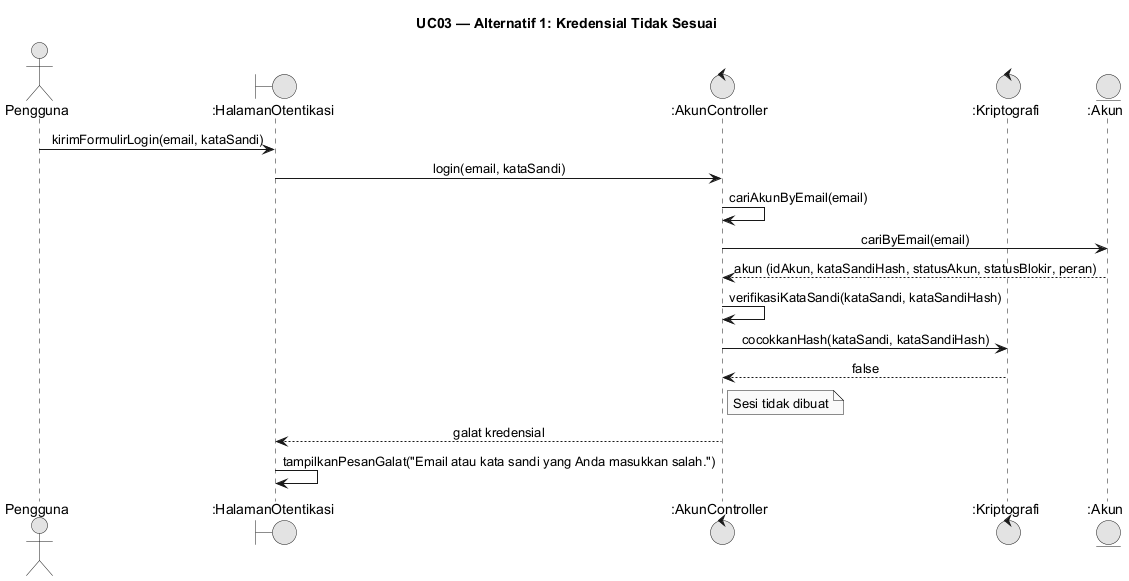

The diagram above was rendered by PlantUML. Its source (embedded in the PNG):
@startuml
skinparam monochrome true
skinparam shadowing false
skinparam defaultFontName Arial
skinparam sequenceMessageAlign center
skinparam backgroundColor #FFFFFF
skinparam responseMessageBelowArrow true
title UC03 — Alternatif 1: Kredensial Tidak Sesuai
actor "Pengguna" as User
boundary ":HalamanOtentikasi" as UIo
control ":AkunController" as AC
control ":Kriptografi" as Kr
entity ":Akun" as Akun
User -> UIo: kirimFormulirLogin(email, kataSandi)
UIo -> AC: login(email, kataSandi)
AC -> AC: cariAkunByEmail(email)
AC -> Akun: cariByEmail(email)
Akun --> AC: akun (idAkun, kataSandiHash, statusAkun, statusBlokir, peran)
AC -> AC: verifikasiKataSandi(kataSandi, kataSandiHash)
AC -> Kr: cocokkanHash(kataSandi, kataSandiHash)
Kr --> AC: false
note right of AC: Sesi tidak dibuat
AC --> UIo: galat kredensial
UIo -> UIo: tampilkanPesanGalat("Email atau kata sandi yang Anda masukkan salah.")
@enduml